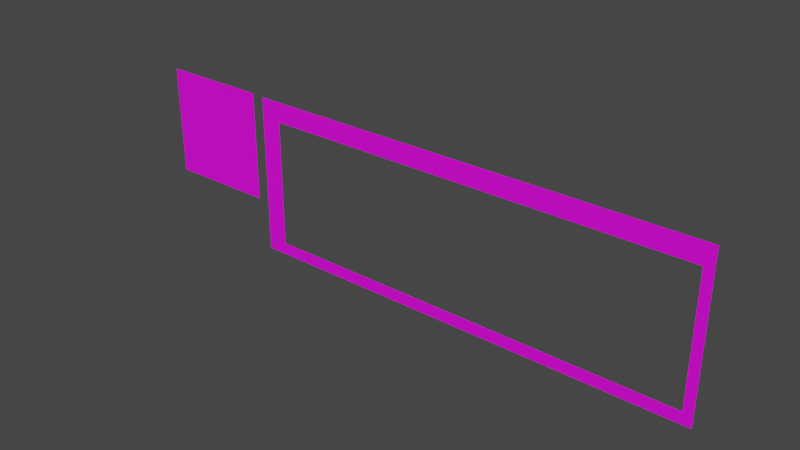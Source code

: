 # Source: Notepad_Blend.blend  (saved by Blender 2.93.21; exported with 4.5.12 LTS)
import bpy
from mathutils import Matrix  # noqa: F401  (used for matrix-valued properties, if any)

bpy.ops.wm.read_factory_settings(use_empty=True)
scene = bpy.context.scene
scene.name = 'Scene'

# ---- collections
col_collection = bpy.data.collections.new('Collection'); scene.collection.children.link(col_collection)

# ---- images (referenced by path relative to the original .blend; pixels are not part of the script)
import os
ASSET_DIR = os.environ.get("B2B_ASSET_DIR", "")  # directory of the original .blend (textures are referenced by path, not embedded)
HERE = os.path.dirname(os.path.abspath(__file__))  # packed textures are extracted next to this script under _unpacked/

def load_image(name, relpath, width, height, colorspace="sRGB"):
    """Load a texture the original file referenced (path relative to the .blend, or extracted next to this script)."""
    p = next((c for c in (os.path.join(HERE, relpath), os.path.join(ASSET_DIR, relpath)) if relpath and os.path.exists(c)), "")
    if p:
        img = bpy.data.images.load(p, check_existing=True)
        img.name = name
    else:  # same state as the original file: an image datablock whose file is absent (Cycles renders it pink)
        img = bpy.data.images.new(name, width, height)
        img.source = "FILE"
        img.filepath = "//" + (relpath or name)
    img.colorspace_settings.name = colorspace
    return img
img_nonsense_notepad_png = load_image('Nonsense Notepad.png', 'Nonsense Notepad.png', 1024, 1024, 'sRGB')

# ---- materials (node trees are filled in below, after node groups)
mat_material = bpy.data.materials.new('Material')
mat_material.use_transparent_shadow = False

# ---- material node trees
mat_material.use_nodes = True; mat_material.node_tree.nodes.clear()
_N = mat_material.node_tree.nodes; _L = mat_material.node_tree.links
n0 = _N.new('ShaderNodeBsdfPrincipled'); n0.name = 'Principled BSDF'; n0.location = (10, 300)
n0.distribution = 'GGX'
n0.subsurface_method = 'BURLEY'
n0.inputs[3].default_value = 1.45
n0.inputs[27].default_value = (0.0, 0.0, 0.0, 1.0)
n0.inputs[28].default_value = 1.0
n1 = _N.new('ShaderNodeOutputMaterial'); n1.name = 'Material Output'; n1.location = (300, 300)
n2 = _N.new('ShaderNodeTexImage'); n2.name = 'Image Texture'; n2.location = (-280, 280)
n2.image = img_nonsense_notepad_png
_L.new(n0.outputs[0], n1.inputs[0])
_L.new(n2.outputs[0], n0.inputs[0])
n1.is_active_output = True

# ---- world
world_world = bpy.data.worlds.new('World'); scene.world = world_world
world_world.use_nodes = True; world_world.node_tree.nodes.clear()
_N = world_world.node_tree.nodes; _L = world_world.node_tree.links
n0 = _N.new('ShaderNodeOutputWorld'); n0.name = 'World Output'; n0.location = (300, 300)
n1 = _N.new('ShaderNodeBackground'); n1.name = 'Background'; n1.location = (10, 300)
n1.inputs[0].default_value = (0.05088, 0.05088, 0.05088, 1.0)
_L.new(n1.outputs[0], n0.inputs[0])
n0.is_active_output = True
world_world.color = (0.05088, 0.05088, 0.05088)
world_world.use_sun_shadow = False
world_world.sun_shadow_jitter_overblur = 0.0

# ---- meshes
me_cube_001 = bpy.data.meshes.new('Cube.001')
me_cube_001.from_pydata([(-0.4985, -0.2838, 0.9013), (-0.3497, -0.2838, 0.9013), (-0.4985, -0.2838, 0.7525), (-0.3497, -0.2838, 0.7525), (-0.4985, -0.2839, 0.7525), (-0.4985, -0.2839, 0.9013), (-0.3497, -0.2839, 0.9013), (-0.3497, -0.2839, 0.7525), (-0.4985, -0.2839, 0.7525), (-0.4985, -0.2839, 0.9013), (-0.3497, -0.2839, 0.9013), (-0.3497, -0.2839, 0.7525), (-0.3254, -0.2863, 0.9052), (0.3273, -0.2863, 0.9052), (-0.3254, -0.2863, 0.678), (0.3273, -0.2863, 0.678), (-0.3254, -0.286, 0.678), (-0.3254, -0.286, 0.9052), (0.3273, -0.286, 0.9052), (0.3273, -0.286, 0.678), (-0.3254, -0.2863, 0.8814), (0.3273, -0.2863, 0.8814), (-0.3254, -0.286, 0.8814), (0.3273, -0.286, 0.8814), (0.3217, -0.2863, 0.9052), (0.3217, -0.2863, 0.678), (0.3217, -0.286, 0.9052), (0.3217, -0.286, 0.678), (0.3217, -0.286, 0.8814), (0.3217, -0.2863, 0.8814), (-0.3036, -0.2863, 0.678), (-0.3036, -0.286, 0.678), (-0.3036, -0.286, 0.8814), (-0.3036, -0.2863, 0.9052), (-0.3036, -0.286, 0.9052), (-0.3036, -0.2863, 0.8814), (0.3273, -0.2863, 0.6904), (0.3273, -0.286, 0.6904), (-0.3254, -0.2863, 0.6904), (-0.3254, -0.286, 0.6904), (0.3217, -0.286, 0.6904), (0.3217, -0.2863, 0.6904), (-0.3036, -0.2863, 0.6904), (-0.3036, -0.286, 0.6904), (-0.3254, -0.2863, 0.8719), (-0.3254, -0.286, 0.8719), (0.3217, -0.2863, 0.8719), (-0.3036, -0.2863, 0.8719), (0.3273, -0.2863, 0.8719), (0.3273, -0.286, 0.8719), (0.3217, -0.286, 0.8719), (-0.3036, -0.286, 0.8719), (0.3273, -0.2863, 0.6994), (0.3273, -0.286, 0.6994), (0.3217, -0.286, 0.6994), (-0.3036, -0.286, 0.6994), (-0.3254, -0.2863, 0.6994), (-0.3254, -0.286, 0.6994), (0.3217, -0.2863, 0.6994), (-0.3036, -0.2863, 0.6994), (-0.288, -0.2863, 0.9052), (-0.288, -0.286, 0.9052), (-0.288, -0.2863, 0.8814), (-0.288, -0.2863, 0.678), (-0.288, -0.286, 0.678), (-0.288, -0.286, 0.8814), (-0.288, -0.2863, 0.6904), (-0.288, -0.286, 0.6904), (0.3217, -0.2864, 0.8817), (-0.3036, -0.2864, 0.8817), (0.3064, -0.2863, 0.9052), (0.3064, -0.286, 0.9052), (0.3064, -0.2863, 0.8814), (0.3064, -0.2863, 0.6904), (-0.3036, -0.2864, 0.6906), (0.3217, -0.2864, 0.6906), (0.3064, -0.2863, 0.678), (0.3064, -0.286, 0.678), (0.3064, -0.286, 0.8814), (0.3064, -0.286, 0.6904), (0.3216, -0.2861, 0.8817), (-0.3037, -0.2861, 0.8817), (0.3216, -0.2861, 0.6906), (-0.3037, -0.2861, 0.6906), (0.3216, -0.2861, 0.8721), (-0.3037, -0.2861, 0.8721), (0.3216, -0.2861, 0.6997), (-0.3037, -0.2861, 0.6997), (-0.288, -0.2861, 0.8817), (-0.288, -0.2861, 0.6906), (0.3064, -0.2861, 0.8817), (0.3064, -0.2861, 0.6906), (-0.2958, -0.2861, 0.8817), (-0.2958, -0.2861, 0.6906), (-0.2958, -0.2861, 0.8721), (-0.2958, -0.2861, 0.6997), (0.3216, -0.2861, 0.6951), (-0.3037, -0.2861, 0.6951), (-0.288, -0.2861, 0.6951), (0.3064, -0.2861, 0.6951), (-0.2958, -0.2861, 0.6951), (0.3216, -0.2861, 0.8769), (-0.3037, -0.2861, 0.8769), (-0.288, -0.2861, 0.8769), (0.3064, -0.2861, 0.8769), (-0.2958, -0.2861, 0.8769), (0.314, -0.2861, 0.8817), (0.314, -0.2861, 0.6906), (0.314, -0.2861, 0.8721), (0.314, -0.2861, 0.6997), (0.314, -0.2861, 0.6951), (0.314, -0.2861, 0.8769), (0.3217, -0.2864, 0.8721), (-0.3036, -0.2864, 0.8721), (0.3217, -0.2864, 0.6997), (-0.3036, -0.2864, 0.6997), (-0.288, -0.2864, 0.8817), (-0.288, -0.2864, 0.6906), (0.3064, -0.2864, 0.8817), (0.3064, -0.2864, 0.6906), (-0.2958, -0.2864, 0.8817), (-0.2958, -0.2864, 0.6906), (-0.2958, -0.2864, 0.8721), (-0.2958, -0.2864, 0.6997), (0.3217, -0.2864, 0.6951), (-0.3036, -0.2864, 0.6951), (-0.288, -0.2864, 0.6951), (0.3064, -0.2864, 0.6951), (-0.2958, -0.2864, 0.6951), (0.3217, -0.2864, 0.8769), (-0.3036, -0.2864, 0.8769), (-0.288, -0.2864, 0.8769), (0.3064, -0.2864, 0.8769), (-0.2958, -0.2864, 0.8769), (0.3141, -0.2864, 0.8817), (0.3141, -0.2864, 0.6906), (0.3141, -0.2864, 0.8721), (0.3141, -0.2864, 0.6997), (0.3141, -0.2864, 0.6951), (0.3141, -0.2864, 0.8769), (-0.5025, -0.2838, 0.9053), (-0.3458, -0.2838, 0.9053), (-0.5025, -0.2838, 0.7485), (-0.3458, -0.2838, 0.7485), (-0.3497, -0.2838, 0.9053), (-0.3497, -0.2838, 0.7485), (-0.4985, -0.2838, 0.7485), (-0.4985, -0.2838, 0.9053), (-0.5025, -0.2838, 0.9013), (-0.3458, -0.2838, 0.9013), (-0.3497, -0.2839, 0.9013), (-0.4985, -0.2839, 0.9013), (-0.3458, -0.2838, 0.7525), (-0.5025, -0.2838, 0.7525), (-0.3497, -0.2839, 0.7525), (-0.4985, -0.2839, 0.7525), (-0.5025, -0.2838, 0.9053), (-0.3458, -0.2838, 0.9053), (-0.5025, -0.2838, 0.7485), (-0.3458, -0.2838, 0.7485), (-0.3497, -0.2838, 0.9053), (-0.3497, -0.2838, 0.7485), (-0.4985, -0.2838, 0.7485), (-0.4985, -0.2838, 0.9053), (-0.5025, -0.2838, 0.9013), (-0.3458, -0.2838, 0.9013), (-0.3497, -0.2838, 0.9013), (-0.4985, -0.2838, 0.9013), (-0.3458, -0.2838, 0.7525), (-0.5025, -0.2838, 0.7525), (-0.3497, -0.2838, 0.7525), (-0.4985, -0.2838, 0.7525), (-0.5025, -0.2839, 0.9053), (-0.3457, -0.2839, 0.7485), (-0.3497, -0.2839, 0.9053), (-0.3497, -0.2839, 0.7485), (-0.4985, -0.2839, 0.7485), (-0.4985, -0.2839, 0.9053), (-0.5025, -0.2839, 0.9013), (-0.3457, -0.2839, 0.9013), (-0.3497, -0.284, 0.9013), (-0.4985, -0.284, 0.9013), (-0.3457, -0.2839, 0.7525), (-0.5025, -0.2839, 0.7525), (-0.3497, -0.284, 0.7525), (-0.4985, -0.284, 0.7525), (-0.3457, -0.2839, 0.9053), (-0.5025, -0.2839, 0.7485), (-0.3497, -0.2839, 0.9053), (-0.4985, -0.2839, 0.7485), (-0.3457, -0.2839, 0.9013), (-0.3497, -0.2839, 0.9013), (-0.5025, -0.2839, 0.7525), (-0.4985, -0.2839, 0.7525), (-0.4985, -0.2839, 0.9013), (-0.3497, -0.2839, 0.9013), (-0.4985, -0.2839, 0.7525), (-0.3497, -0.2839, 0.7525)], [], [(0, 1, 3, 2), (5, 6, 10, 9), (3, 2, 4, 7), (0, 1, 6, 5), (1, 3, 7, 6), (2, 0, 5, 4), (6, 7, 11, 10), (4, 5, 9, 8), (7, 4, 8, 11), (41, 25, 15, 36), (40, 37, 19, 27), (30, 31, 16, 14), (24, 26, 18, 13), (36, 37, 19, 15), (20, 22, 17, 12), (44, 45, 22, 20), (13, 18, 23, 21), (26, 18, 23, 28), (24, 29, 21, 13), (70, 72, 29, 24), (71, 26, 28, 78), (70, 71, 26, 24), (15, 19, 27, 25), (79, 40, 27, 77), (73, 76, 25, 41), (38, 14, 30, 42), (39, 43, 31, 16), (12, 17, 34, 33), (17, 34, 32, 22), (12, 20, 35, 33), (63, 64, 31, 30), (57, 55, 43, 39), (56, 38, 42, 59), (128, 121, 117, 126), (14, 16, 39, 38), (52, 53, 37, 36), (54, 53, 37, 40), (58, 41, 36, 52), (29, 46, 48, 21), (28, 23, 49, 50), (21, 23, 49, 48), (125, 74, 121, 128), (20, 44, 47, 35), (22, 32, 51, 45), (56, 57, 45, 44), (38, 39, 57, 56), (46, 58, 52, 48), (50, 49, 53, 54), (48, 49, 53, 52), (130, 113, 122, 133), (44, 56, 59, 47), (45, 51, 55, 57), (139, 136, 112, 129), (138, 135, 75, 124), (136, 137, 114, 112), (76, 77, 64, 63), (42, 30, 63, 66), (43, 67, 64, 31), (33, 34, 61, 60), (34, 61, 65, 32), (33, 35, 62, 60), (25, 27, 77, 76), (113, 115, 123, 122), (126, 117, 119, 127), (66, 63, 76, 73), (67, 79, 77, 64), (60, 61, 71, 70), (61, 71, 78, 65), (60, 62, 72, 70), (110, 96, 82, 107), (111, 101, 84, 108), (108, 84, 86, 109), (100, 98, 89, 93), (98, 99, 91, 89), (97, 100, 93, 83), (102, 105, 94, 85), (85, 94, 95, 87), (87, 95, 100, 97), (109, 86, 96, 110), (81, 92, 105, 102), (88, 90, 104, 103), (92, 88, 103, 105), (106, 80, 101, 111), (90, 106, 111, 104), (99, 110, 107, 91), (115, 125, 128, 123), (137, 138, 124, 114), (69, 130, 133, 120), (116, 131, 132, 118), (120, 133, 131, 116), (134, 139, 129, 68), (118, 132, 139, 134), (127, 119, 135, 138), (154, 145, 143, 152), (155, 146, 145, 154), (153, 155, 146, 142), (140, 147, 151, 148), (147, 144, 150, 151), (144, 150, 149, 141), (148, 153, 155, 151), (150, 154, 152, 149), (170, 168, 159, 161), (171, 170, 161, 162), (169, 171, 162, 158), (156, 163, 167, 164), (163, 160, 166, 167), (160, 157, 165, 166), (164, 167, 171, 169), (166, 165, 168, 170), (184, 175, 173, 182), (185, 176, 175, 184), (172, 178, 181, 177), (177, 181, 180, 174), (178, 183, 185, 181), (180, 184, 182, 179), (192, 193, 189, 187), (188, 191, 190, 186), (194, 196, 197, 195)])
_uv = me_cube_001.uv_layers.new(name='UVMap')
_uv.uv.foreach_set('vector', [0.8842, 0.8554, 0.4689, 0.8554, 0.4689, 0.08515, 0.8842, 0.08515, 1.0, 1.0, 0.0, 1.0, 0.0, 1.0, 1.0, 1.0, 1.192e-07, 0.0, 1.0, 1.192e-07, 1.0, 1.192e-07, 1.192e-07, 0.0, 1.0, 1.0, 0.0, 1.0, 0.0, 1.0, 1.0, 1.0, 0.0, 1.0, 1.192e-07, 0.0, 1.192e-07, 0.0, 0.0, 1.0, 0.9515, 0.09026, 0.9515, 0.881, 0.9515, 0.881, 0.9515, 0.09026, 0.0, 1.0, 1.192e-07, 0.0, 1.192e-07, 0.0, 0.0, 1.0, 0.9515, 0.09026, 0.9515, 0.881, 0.9515, 0.881, 0.9515, 0.09026, 1.192e-07, 0.0, 1.0, 1.192e-07, 1.0, 1.192e-07, 1.192e-07, 0.0, 0.9914, 0.05433, 0.9914, -1.192e-07, 1.0, -1.192e-07, 1.0, 0.05433, 0.008629, 0.05433, 6.431e-08, 0.05433, 7.215e-08, -1.192e-07, 0.008629, -1.172e-07, 0.03335, 1.0, 0.03335, 1.0, 0.0, 1.0, 0.0, 1.0, 0.9914, 0.0, 0.9914, 0.0, 1.0, 0.0, 1.0, 0.0, 1.0, 0.9457, 1.0, 0.9457, 1.0, 1.0, 1.0, 1.0, 0.0, 0.1044, 0.0, 0.1044, 0.0, 0.0, 0.0, 0.0, 0.0, 0.1465, 0.0, 0.1465, 0.0, 0.1044, 0.0, 0.1044, 1.0, 0.0, 1.0, 0.0, 1.0, 0.1044, 1.0, 0.1044, 0.008628, 1.0, -7.215e-08, 1.0, -5.708e-08, 0.8956, 0.008628, 0.8956, 0.9914, 1.0, 0.9914, 0.8956, 1.0, 0.8956, 1.0, 1.0, 0.968, 1.0, 0.968, 0.8956, 0.9914, 0.8956, 0.9914, 1.0, 0.03198, 1.0, 0.008628, 1.0, 0.008628, 0.8956, 0.03198, 0.8956, 0.968, 0.0, 0.968, 0.0, 0.9914, 0.0, 0.9914, 0.0, 1.0, 1.0, 1.0, 1.0, 0.9914, 1.0, 0.9914, 1.0, 0.03198, 0.05433, 0.008629, 0.05433, 0.008629, -1.172e-07, 0.03198, -1.116e-07, 0.968, 0.05433, 0.968, -1.192e-07, 0.9914, -1.192e-07, 0.9914, 0.05433, -7.215e-08, 0.05433, -7.215e-08, 1.192e-07, 0.03335, 1.192e-07, 0.03335, 0.05433, 1.0, 0.05433, 0.9666, 0.05433, 0.9666, 1.113e-07, 1.0, 1.192e-07, 0.0, 0.0, 0.0, 0.0, 0.03335, 0.0, 0.03335, 0.0, 1.0, 1.0, 0.9666, 1.0, 0.9666, 0.8956, 1.0, 0.8956, 1.443e-07, 1.0, 1.443e-07, 0.8956, 0.03335, 0.8956, 0.03335, 1.0, 0.0573, 1.0, 0.0573, 1.0, 0.03335, 1.0, 0.03335, 1.0, 1.0, 0.09429, 0.9666, 0.09429, 0.9666, 0.05433, 1.0, 0.05433, -7.215e-08, 0.09429, -7.215e-08, 0.05433, 0.03335, 0.05433, 0.03335, 0.09429, 0.4211, 0.126, 0.4211, 0.1097, 0.4173, 0.1097, 0.4173, 0.126, 0.0, 1.0, 0.0, 1.0, 0.0, 0.9457, 0.0, 0.9457, 1.0, 0.9057, 1.0, 0.9057, 1.0, 0.9457, 1.0, 0.9457, 0.008629, 0.09429, 5.855e-08, 0.09429, 6.431e-08, 0.05433, 0.008629, 0.05433, 0.9914, 0.09429, 0.9914, 0.05433, 1.0, 0.05433, 1.0, 0.09429, 0.9914, 0.8956, 0.9914, 0.8535, 1.0, 0.8535, 1.0, 0.8956, 0.008628, 0.8956, -5.708e-08, 0.8956, -5.101e-08, 0.8535, 0.008628, 0.8535, 1.0, 0.1044, 1.0, 0.1044, 1.0, 0.1465, 1.0, 0.1465, 0.4249, 0.126, 0.4249, 0.1097, 0.4211, 0.1097, 0.4211, 0.126, 1.443e-07, 0.8956, 2.165e-07, 0.8535, 0.03335, 0.8535, 0.03335, 0.8956, 1.0, 0.8956, 0.9666, 0.8956, 0.9666, 0.8535, 1.0, 0.8535, 0.0, 0.9057, 0.0, 0.9057, 0.0, 0.1465, 0.0, 0.1465, 0.0, 0.9457, 0.0, 0.9457, 0.0, 0.9057, 0.0, 0.9057, 0.9914, 0.8535, 0.9914, 0.09429, 1.0, 0.09429, 1.0, 0.8535, 0.008628, 0.8535, -5.101e-08, 0.8535, 5.855e-08, 0.09429, 0.008629, 0.09429, 1.0, 0.1465, 1.0, 0.1465, 1.0, 0.9057, 1.0, 0.9057, 0.4249, 0.7796, 0.4249, 0.7624, 0.4211, 0.7624, 0.4211, 0.7796, 2.165e-07, 0.8535, -7.215e-08, 0.09429, 0.03335, 0.09429, 0.03335, 0.8535, 1.0, 0.8535, 0.9666, 0.8535, 0.9666, 0.09429, 1.0, 0.09429, 0.1245, 0.7796, 0.1245, 0.7624, 0.1208, 0.7624, 0.1208, 0.7796, 0.1245, 0.126, 0.1245, 0.1097, 0.1208, 0.1097, 0.1208, 0.126, 0.1245, 0.7624, 0.1245, 0.1423, 0.1208, 0.1423, 0.1208, 0.7624, 0.968, 1.0, 0.968, 1.0, 0.0573, 1.0, 0.0573, 1.0, 0.03335, 0.05433, 0.03335, 1.192e-07, 0.0573, 1.192e-07, 0.0573, 0.05433, 0.9666, 0.05433, 0.9427, 0.05433, 0.9427, 1.055e-07, 0.9666, 1.113e-07, 0.03335, 0.0, 0.03335, 0.0, 0.0573, 0.0, 0.0573, 0.0, 0.9666, 1.0, 0.9427, 1.0, 0.9427, 0.8956, 0.9666, 0.8956, 0.03335, 1.0, 0.03335, 0.8956, 0.0573, 0.8956, 0.0573, 1.0, 0.9914, 1.0, 0.9914, 1.0, 0.968, 1.0, 0.968, 1.0, 0.4249, 0.7624, 0.4249, 0.1423, 0.4211, 0.1423, 0.4211, 0.7624, 0.4173, 0.1173, 0.4173, 0.1112, 0.1282, 0.1112, 0.1282, 0.1173, 0.0573, 0.05433, 0.0573, 1.192e-07, 0.968, -1.192e-07, 0.968, 0.05433, 0.9427, 0.05433, 0.03198, 0.05433, 0.03198, -1.116e-07, 0.9427, 1.055e-07, 0.0573, 0.0, 0.0573, 0.0, 0.968, 0.0, 0.968, 0.0, 0.9427, 1.0, 0.03198, 1.0, 0.03198, 0.8956, 0.9427, 0.8956, 0.0573, 1.0, 0.0573, 0.8956, 0.968, 0.8956, 0.968, 1.0, 0.1245, 0.126, 0.1208, 0.126, 0.1208, 0.1097, 0.1245, 0.1097, 0.1245, 0.7796, 0.1208, 0.7796, 0.1208, 0.7624, 0.1245, 0.7624, 0.1245, 0.7624, 0.1208, 0.7624, 0.1208, 0.1423, 0.1245, 0.1423, 0.4211, 0.126, 0.4173, 0.126, 0.4173, 0.1097, 0.4211, 0.1097, 0.4173, 0.1173, 0.1282, 0.1173, 0.1282, 0.1112, 0.4173, 0.1112, 0.4249, 0.126, 0.4211, 0.126, 0.4211, 0.1097, 0.4249, 0.1097, 0.4249, 0.7796, 0.4211, 0.7796, 0.4211, 0.7624, 0.4249, 0.7624, 0.4249, 0.7624, 0.4211, 0.7624, 0.4211, 0.1423, 0.4249, 0.1423, 0.4249, 0.1423, 0.4211, 0.1423, 0.4211, 0.126, 0.4249, 0.126, 0.1245, 0.1423, 0.1208, 0.1423, 0.1208, 0.126, 0.1245, 0.126, 0.4249, 0.7968, 0.4211, 0.7968, 0.4211, 0.7796, 0.4249, 0.7796, 0.4173, 0.7968, 0.1282, 0.7968, 0.1282, 0.7796, 0.4173, 0.7796, 0.4211, 0.7968, 0.4173, 0.7968, 0.4173, 0.7796, 0.4211, 0.7796, 0.1245, 0.7968, 0.1208, 0.7968, 0.1208, 0.7796, 0.1245, 0.7796, 0.1282, 0.7968, 0.1245, 0.7968, 0.1245, 0.7796, 0.1282, 0.7796, 0.1282, 0.126, 0.1245, 0.126, 0.1245, 0.1097, 0.1282, 0.1097, 0.4249, 0.1423, 0.4249, 0.126, 0.4211, 0.126, 0.4211, 0.1423, 0.1245, 0.1423, 0.1245, 0.126, 0.1208, 0.126, 0.1208, 0.1423, 0.4249, 0.7968, 0.4249, 0.7796, 0.4211, 0.7796, 0.4211, 0.7968, 0.4173, 0.7968, 0.4173, 0.7796, 0.1282, 0.7796, 0.1282, 0.7968, 0.4211, 0.7968, 0.4211, 0.7796, 0.4173, 0.7796, 0.4173, 0.7968, 0.1245, 0.7968, 0.1245, 0.7796, 0.1208, 0.7796, 0.1208, 0.7968, 0.1282, 0.7968, 0.1282, 0.7796, 0.1245, 0.7796, 0.1245, 0.7968, 0.1282, 0.126, 0.1282, 0.1097, 0.1245, 0.1097, 0.1245, 0.126, 0.1505, 0.2249, 0.1505, 0.212, 0.1438, 0.212, 0.1438, 0.2249, 0.4003, 0.2249, 0.4003, 0.212, 0.1505, 0.212, 0.1505, 0.2249, 0.407, 0.2249, 0.4003, 0.2249, 0.4003, 0.212, 0.407, 0.212, 0.407, 0.7169, 0.4003, 0.7169, 0.4003, 0.704, 0.407, 0.704, 0.4003, 0.7169, 0.1505, 0.7169, 0.1505, 0.704, 0.4003, 0.704, 0.1505, 0.7169, 0.1505, 0.704, 0.1438, 0.704, 0.1438, 0.7169, 0.407, 0.704, 0.407, 0.2249, 0.4003, 0.2249, 0.4003, 0.704, 0.1505, 0.704, 0.1505, 0.2249, 0.1438, 0.2249, 0.1438, 0.704, 0.1505, 0.2249, 0.1438, 0.2249, 0.1438, 0.212, 0.1505, 0.212, 0.4003, 0.2249, 0.1505, 0.2249, 0.1505, 0.212, 0.4003, 0.212, 0.407, 0.2249, 0.4003, 0.2249, 0.4003, 0.212, 0.407, 0.212, 0.407, 0.7169, 0.4003, 0.7169, 0.4003, 0.704, 0.407, 0.704, 0.4003, 0.7169, 0.1505, 0.7169, 0.1505, 0.704, 0.4003, 0.704, 0.1505, 0.7169, 0.1438, 0.7169, 0.1438, 0.704, 0.1505, 0.704, 0.407, 0.704, 0.4003, 0.704, 0.4003, 0.2249, 0.407, 0.2249, 0.1505, 0.704, 0.1438, 0.704, 0.1438, 0.2249, 0.1505, 0.2249, 0.1505, 0.2249, 0.1505, 0.212, 0.1438, 0.212, 0.1438, 0.2249, 0.4003, 0.2249, 0.4003, 0.212, 0.1505, 0.212, 0.1505, 0.2249, 0.407, 0.7169, 0.407, 0.704, 0.4003, 0.704, 0.4003, 0.7169, 0.4003, 0.7169, 0.4003, 0.704, 0.1505, 0.704, 0.1505, 0.7169, 0.407, 0.704, 0.407, 0.2249, 0.4003, 0.2249, 0.4003, 0.704, 0.1505, 0.704, 0.1505, 0.2249, 0.1438, 0.2249, 0.1438, 0.704, 0.407, 0.2249, 0.4003, 0.2249, 0.4003, 0.212, 0.407, 0.212, 0.1505, 0.7169, 0.1505, 0.704, 0.1438, 0.704, 0.1438, 0.7169, 0.4689, 0.8554, 0.4689, 0.08515, 0.8842, 0.08515, 0.8842, 0.8554])
me_cube_001.materials.append(mat_material)
me_cube_001.use_remesh_fix_poles = True
me_cube_001.use_remesh_preserve_attributes = False
me_cube_001.use_mirror_x = True
me_cube_001.use_mirror_y = True
me_cube_001.use_mirror_z = True
me_cube_001.update()
me_cube_001.normals_split_custom_set([tuple(v) for v in zip(*[iter([0.0, 1.0, 0.0, 0.0, 1.0, 0.0, 0.0, 1.0, 0.0, 0.0, 1.0, 0.0, 0.0, 0.0, -1.0, 0.0, 0.0, -1.0, 0.0, 0.0, -1.0, 0.0, 0.0, -1.0, 0.0, 0.0, 1.0, 0.0, 0.0, 1.0, 0.0, 0.0, 1.0, 0.0, 0.0, 1.0, 0.0, 0.0, -1.0, 0.0, 0.0, -1.0, 0.0, 0.0, -1.0, 0.0, 0.0, -1.0, -1.0, 0.0, 2.003e-07, -1.0, 0.0, 2.003e-07, -1.0, 0.0, 2.003e-07, -1.0, 0.0, 2.003e-07, 1.0, 0.0, -2.003e-07, 1.0, 0.0, -2.003e-07, 1.0, 0.0, -2.003e-07, 1.0, 0.0, -2.003e-07, -1.0, 0.0, 2.003e-07, -1.0, 0.0, 2.003e-07, -1.0, 0.0, 2.003e-07, -1.0, 0.0, 2.003e-07, 1.0, 0.0, -2.003e-07, 1.0, 0.0, -2.003e-07, 1.0, 0.0, -2.003e-07, 1.0, 0.0, -2.003e-07, 0.0, 0.0, 1.0, 0.0, 0.0, 1.0, 0.0, 0.0, 1.0, 0.0, 0.0, 1.0, 0.0, -1.0, 0.0, 0.0, -1.0, 0.0, 0.0, -1.0, 0.0, 0.0, -1.0, 0.0, 0.0, 1.0, 0.0, 0.0, 1.0, 0.0, 0.0, 1.0, 0.0, 0.0, 1.0, 0.0, 0.0, 0.0, 1.0, 0.0, 0.0, 1.0, 0.0, 0.0, 1.0, 0.0, 0.0, 1.0, 0.0, 9.283e-05, -1.0, 0.0, 9.283e-05, -1.0, 0.0, 9.283e-05, -1.0, 0.0, 9.283e-05, -1.0, -1.0, 0.0, 0.0, -1.0, 0.0, 0.0, -1.0, 0.0, 0.0, -1.0, 0.0, 0.0, 1.0, 0.0, 1.256e-06, 1.0, 0.0, 1.256e-06, 1.0, 0.0, 1.256e-06, 1.0, 0.0, 1.256e-06, 1.0, 0.0, 0.0, 1.0, 0.0, 0.0, 1.0, 0.0, 0.0, 1.0, 0.0, 0.0, -1.0, 0.0, -1.256e-06, -1.0, 0.0, -1.256e-06, -1.0, 0.0, -1.256e-06, -1.0, 0.0, -1.256e-06, 0.0, 1.0, 0.0, 0.0, 1.0, 0.0, 0.0, 1.0, 0.0, 0.0, 1.0, 0.0, 0.0, -1.0, -2.623e-07, 0.0, -1.0, -2.623e-07, 0.0, -1.0, -2.623e-07, 0.0, -1.0, -2.623e-07, 0.0, -1.0, -4.189e-07, 0.0, -1.0, -4.189e-07, 0.0, -1.0, -4.189e-07, 0.0, -1.0, -4.189e-07, 0.0, 1.0, 0.0, 0.0, 1.0, 0.0, 0.0, 1.0, 0.0, 0.0, 1.0, 0.0, 0.0, 9.283e-05, -1.0, 0.0, 9.283e-05, -1.0, 0.0, 9.283e-05, -1.0, 0.0, 9.283e-05, -1.0, 0.0, 0.0, 1.0, 0.0, 0.0, 1.0, 0.0, 0.0, 1.0, 0.0, 0.0, 1.0, 0.0, 1.0, 0.0, 0.0, 1.0, 0.0, 0.0, 1.0, 0.0, 0.0, 1.0, 0.0, 0.0, -1.0, 0.0, 0.0, -1.0, 0.0, 0.0, -1.0, 0.0, 0.0, -1.0, 0.0, 0.0, -1.0, 0.0, 0.0, -1.0, 0.0, 0.0, -1.0, 0.0, 0.0, -1.0, 0.0, 0.0, 1.0, 0.0, 0.0, 1.0, 0.0, 0.0, 1.0, 0.0, 0.0, 1.0, 0.0, 0.0, 0.0, -1.0, 0.0, 0.0, -1.0, 0.0, 0.0, -1.0, 0.0, 0.0, -1.0, 0.0, 1.0, 0.0, 0.0, 1.0, 0.0, 0.0, 1.0, 0.0, 0.0, 1.0, 0.0, 0.0, -1.0, -2.933e-07, 0.0, -1.0, -2.933e-07, 0.0, -1.0, -2.933e-07, 0.0, -1.0, -2.933e-07, 0.0, 0.0, 1.0, 0.0, 0.0, 1.0, 0.0, 0.0, 1.0, 0.0, 0.0, 1.0, 0.0, 1.0, 0.0, 0.0, 1.0, 0.0, 0.0, 1.0, 0.0, 0.0, 1.0, 0.0, 0.0, -1.0, -5.48e-06, 0.0, -1.0, -5.48e-06, 0.0, -1.0, -5.48e-06, 0.0, -1.0, -5.48e-06, 0.0, -1.0, 2.206e-06, 0.0, -1.0, 2.206e-06, 0.0, -1.0, 2.206e-06, 0.0, -1.0, 2.206e-06, 1.0, 0.0, 0.0, 1.0, 0.0, 0.0, 1.0, 0.0, 0.0, 1.0, 0.0, 0.0, -1.0, 0.0, -3.283e-06, -1.0, 0.0, -3.283e-06, -1.0, 0.0, -3.283e-06, -1.0, 0.0, -3.283e-06, 0.0, 1.0, 0.0, 0.0, 1.0, 0.0, 0.0, 1.0, 0.0, 0.0, 1.0, 0.0, 0.0, -1.0, -2.963e-06, 0.0, -1.0, -2.963e-06, 0.0, -1.0, -2.963e-06, 0.0, -1.0, -2.963e-06, 0.0, -1.0, 0.0, 0.0, -1.0, 0.0, 0.0, -1.0, 0.0, 0.0, -1.0, 0.0, 0.0, 1.0, 0.0, 0.0, 1.0, 0.0, 0.0, 1.0, 0.0, 0.0, 1.0, 0.0, -1.0, 0.0, 0.0, -1.0, 0.0, 0.0, -1.0, 0.0, 0.0, -1.0, 0.0, 0.0, 0.0, -1.0, 2.206e-06, 0.0, -1.0, 2.206e-06, 0.0, -1.0, 2.206e-06, 0.0, -1.0, 2.206e-06, 0.0, -1.0, 0.0, 0.0, -1.0, 0.0, 0.0, -1.0, 0.0, 0.0, -1.0, 0.0, 0.0, 1.0, 0.0, 0.0, 1.0, 0.0, 0.0, 1.0, 0.0, 0.0, 1.0, 0.0, 1.0, 0.0, 0.0, 1.0, 0.0, 0.0, 1.0, 0.0, 0.0, 1.0, 0.0, 0.0, 1.0, 0.0, 3.283e-06, 1.0, 0.0, 3.283e-06, 1.0, 0.0, 3.283e-06, 1.0, 0.0, 3.283e-06, 0.0, -1.0, 0.0, 0.0, -1.0, 0.0, 0.0, -1.0, 0.0, 0.0, -1.0, 0.0, 0.0, 1.0, 0.0, 0.0, 1.0, 0.0, 0.0, 1.0, 0.0, 0.0, 1.0, 0.0, -1.0, 0.0, 0.0, -1.0, 0.0, 0.0, -1.0, 0.0, 0.0, -1.0, 0.0, 0.0, 0.0, -1.0, 0.0, 0.0, -1.0, 0.0, 0.0, -1.0, 0.0, 0.0, -1.0, 0.0, 0.0, -1.0, 4.035e-08, 0.0, -1.0, 4.035e-08, 0.0, -1.0, 4.035e-08, 0.0, -1.0, 4.035e-08, 0.0, 1.0, 1.24e-07, 0.0, 1.0, 1.24e-07, 0.0, 1.0, 1.24e-07, 0.0, 1.0, 1.24e-07, 0.0, -1.0, 0.0, 0.0, -1.0, 0.0, 0.0, -1.0, 0.0, 0.0, -1.0, 0.0, 0.0, -1.0, 2.262e-06, 0.0, -1.0, 2.262e-06, 0.0, -1.0, 2.262e-06, 0.0, -1.0, 2.262e-06, 0.0, -1.0, 0.0, 0.0, -1.0, 0.0, 0.0, -1.0, 0.0, 0.0, -1.0, 0.0, 0.0, 0.0, 1.0, 0.0, 0.0, 1.0, 0.0, 0.0, 1.0, 0.0, 0.0, 1.0, 0.0, -1.0, 0.0, 0.0, -1.0, 0.0, 0.0, -1.0, 0.0, 0.0, -1.0, 0.0, 0.0, 1.0, 0.0, 0.0, 1.0, 0.0, 0.0, 1.0, 0.0, 0.0, 1.0, 0.0, 0.0, 0.0, -1.0, 0.0, 0.0, -1.0, 0.0, 0.0, -1.0, 0.0, 0.0, -1.0, 0.0, 1.0, 0.0, 0.0, 1.0, 0.0, 0.0, 1.0, 0.0, 0.0, 1.0, 0.0, 0.0, -1.0, -4.084e-07, 0.0, -1.0, -4.084e-07, 0.0, -1.0, -4.084e-07, 0.0, -1.0, -4.084e-07, 0.0, 0.0, 1.0, 0.0, 0.0, 1.0, 0.0, 0.0, 1.0, 0.0, 0.0, 1.0, 0.0, -1.0, 5.664e-08, 0.0, -1.0, 5.664e-08, 0.0, -1.0, 5.664e-08, 0.0, -1.0, 5.664e-08, 0.0, -1.0, 2.359e-06, 0.0, -1.0, 2.359e-06, 0.0, -1.0, 2.359e-06, 0.0, -1.0, 2.359e-06, 0.0, -1.0, 0.0, 0.0, -1.0, 0.0, 0.0, -1.0, 0.0, 0.0, -1.0, 0.0, 0.0, 1.0, 0.0, 0.0, 1.0, 0.0, 0.0, 1.0, 0.0, 0.0, 1.0, 0.0, 0.0, 0.0, -1.0, 0.0, 0.0, -1.0, 0.0, 0.0, -1.0, 0.0, 0.0, -1.0, 0.0, 1.0, 0.0, 0.0, 1.0, 0.0, 0.0, 1.0, 0.0, 0.0, 1.0, 0.0, 0.0, -1.0, 4.516e-07, 0.0, -1.0, 4.516e-07, 0.0, -1.0, 4.516e-07, 0.0, -1.0, 4.516e-07, 0.0, 1.0, 0.0, 0.0, 1.0, 0.0, 0.0, 1.0, 0.0, 0.0, 1.0, 0.0, 0.0, 1.0, 0.0, 0.0, 1.0, 0.0, 0.0, 1.0, 0.0, 0.0, 1.0, 0.0, 0.0, 1.0, 0.0, 0.0, 1.0, 0.0, 0.0, 1.0, 0.0, 0.0, 1.0, 0.0, 0.0, 1.0, 0.0, 0.0, 1.0, 0.0, 0.0, 1.0, 0.0, 0.0, 1.0, 0.0, 0.0, 1.0, 0.0, 0.0, 1.0, 0.0, 0.0, 1.0, 0.0, 0.0, 1.0, 0.0, 0.0, 1.0, 0.0, 0.0, 1.0, 0.0, 0.0, 1.0, 0.0, 0.0, 1.0, 0.0, 0.0, 1.0, 0.0, 0.0, 1.0, 0.0, 0.0, 1.0, 0.0, 0.0, 1.0, 0.0, 0.0, 1.0, 0.0, 0.0, 1.0, 0.0, 0.0, 1.0, 0.0, 0.0, 1.0, 0.0, 0.0, 1.0, 0.0, 0.0, 1.0, 0.0, 0.0, 1.0, 0.0, 0.0, 1.0, 0.0, 0.0, 1.0, 0.0, 0.0, 1.0, 0.0, 0.0, 1.0, 0.0, 0.0, 1.0, 0.0, 0.0, 1.0, 0.0, 0.0, 1.0, 0.0, 0.0, 1.0, 0.0, 0.0, 1.0, 0.0, 0.0, 1.0, 0.0, 0.0, 1.0, 0.0, 0.0, 1.0, 0.0, 0.0, 1.0, 0.0, 0.0, 1.0, 0.0, 0.0, 1.0, 0.0, 0.0, 1.0, 0.0, 0.0, 1.0, 0.0, 0.0, 1.0, 0.0, 0.0, 1.0, 0.0, 0.0, 1.0, 0.0, 0.0, 1.0, 0.0, 0.0, 1.0, 0.0, 0.0, 1.0, 0.0, 0.0, 1.0, 0.0, 0.0, 1.0, 0.0, 0.0, 1.0, 0.0, 0.0, 1.0, 0.0, 0.0, 1.0, 0.0, 0.0, 1.0, 0.0, 0.0, -1.0, 0.0, 0.0, -1.0, 0.0, 0.0, -1.0, 0.0, 0.0, -1.0, 0.0, 0.0, -1.0, 0.0, 0.0, -1.0, 0.0, 0.0, -1.0, 0.0, 0.0, -1.0, 0.0, 0.0, -1.0, 0.0, 0.0, -1.0, 0.0, 0.0, -1.0, 0.0, 0.0, -1.0, 0.0, 0.0, -1.0, 0.0, 0.0, -1.0, 0.0, 0.0, -1.0, 0.0, 0.0, -1.0, 0.0, 0.0, -1.0, 0.0, 0.0, -1.0, 0.0, 0.0, -1.0, 0.0, 0.0, -1.0, 0.0, 0.0, -1.0, 0.0, 0.0, -1.0, 0.0, 0.0, -1.0, 0.0, 0.0, -1.0, 0.0, 0.0, -1.0, 0.0, 0.0, -1.0, 0.0, 0.0, -1.0, 0.0, 0.0, -1.0, 0.0, 0.0, -1.0, 2.262e-06, 0.0, -1.0, 2.262e-06, 0.0, -1.0, 2.262e-06, 0.0, -1.0, 2.262e-06, 0.01094, -0.9999, -0.01089, 0.01094, -0.9999, -0.01089, 0.01094, -0.9999, -0.01089, 0.01094, -0.9999, -0.01089, 0.0, -0.9998, -0.02179, 0.0, -0.9998, -0.02179, 0.0, -0.9998, -0.02179, 0.0, -0.9998, -0.02179, 0.01089, 0.9999, 0.01089, 0.01089, 0.9999, 0.01089, 0.01089, 0.9999, 0.01089, 0.01089, 0.9999, 0.01089, 0.01089, 0.9999, -0.01087, 0.01089, 0.9999, -0.01087, 0.01089, 0.9999, -0.01087, 0.01089, 0.9999, -0.01087, 0.0, 0.9998, -0.02174, 0.0, 0.9998, -0.02174, 0.0, 0.9998, -0.02174, 0.0, 0.9998, -0.02174, 0.01094, -0.9999, 0.01087, 0.01094, -0.9999, 0.01087, 0.01094, -0.9999, 0.01087, 0.01094, -0.9999, 0.01087, -0.02178, -0.9998, 0.0, -0.02178, -0.9998, 0.0, -0.02178, -0.9998, 0.0, -0.02178, -0.9998, 0.0, 0.02187, -0.9998, 0.0, 0.02187, -0.9998, 0.0, 0.02187, -0.9998, 0.0, 0.02187, -0.9998, 0.0, 0.0, 1.0, 0.0, 0.0, 1.0, 0.0, 0.0, 1.0, 0.0, 0.0, 1.0, 0.0, 0.0, 1.0, 0.0, 0.0, 1.0, 0.0, 0.0, 1.0, 0.0, 0.0, 1.0, 0.0, 0.0, 1.0, 0.0, 0.0, 1.0, 0.0, 0.0, 1.0, 0.0, 0.0, 1.0, 0.0, 0.0, 1.0, 0.0, 0.0, 1.0, 0.0, 0.0, 1.0, 0.0, 0.0, 1.0, 0.0, 0.0, 1.0, 0.0, 0.0, 1.0, 0.0, 0.0, 1.0, 0.0, 0.0, 1.0, 0.0, 0.0, 1.0, 0.0, 0.0, 1.0, 0.0, 0.0, 1.0, 0.0, 0.0, 1.0, 0.0, 0.0, 1.0, 0.0, 0.0, 1.0, 0.0, 0.0, 1.0, 0.0, 0.0, 1.0, 0.0, 0.0, 1.0, 0.0, 0.0, 1.0, 0.0, 0.0, 1.0, 0.0, 0.0, 1.0, 0.0, 0.01093, -0.9999, -0.01089, 0.01093, -0.9999, -0.01089, 0.01093, -0.9999, -0.01089, 0.01093, -0.9999, -0.01089, 0.0, -0.9998, -0.02177, 0.0, -0.9998, -0.02177, 0.0, -0.9998, -0.02177, 0.0, -0.9998, -0.02177, -0.01089, -0.9999, 0.01087, -0.01089, -0.9999, 0.01087, -0.01089, -0.9999, 0.01087, -0.01089, -0.9999, 0.01087, 0.0, -0.9998, 0.02173, 0.0, -0.9998, 0.02173, 0.0, -0.9998, 0.02173, 0.0, -0.9998, 0.02173, -0.02177, -0.9998, 0.0, -0.02177, -0.9998, 0.0, -0.02177, -0.9998, 0.0, -0.02177, -0.9998, 0.0, 0.02186, -0.9998, 0.0, 0.02186, -0.9998, 0.0, 0.02186, -0.9998, 0.0, 0.02186, -0.9998, 0.0, 0.0, 1.0, 0.0, 0.0, 1.0, 0.0, 0.0, 1.0, 0.0, 0.0, 1.0, 0.0, 0.0, -1.0, 0.0, 0.0, -1.0, 0.0, 0.0, -1.0, 0.0, 0.0, -1.0, 0.0, 0.0, -1.0, 0.0, 0.0, -1.0, 0.0, 0.0, -1.0, 0.0, 0.0, -1.0, 0.0])] * 3)])

# ---- objects
ob_windows_notepad = bpy.data.objects.new('Windows Notepad', me_cube_001)

# ---- transforms, parenting, visibility, modifiers, constraints
ob_windows_notepad.location = (0.0, 0.0, 0.0)
ob_windows_notepad.color = (0.8, 0.8, 0.8, 1.0)
ob_windows_notepad.use_mesh_mirror_x = True
ob_windows_notepad.use_mesh_mirror_y = True
ob_windows_notepad.use_mesh_mirror_z = True

# ---- collection membership
col_collection.objects.link(ob_windows_notepad)

# ---- scene / render settings (as saved in the file)
scene.frame_start = 1; scene.frame_end = 250; scene.frame_set(0)
scene.render.engine = 'BLENDER_EEVEE_NEXT'
scene.cycles.use_denoising = False
scene.cycles.samples = 128
scene.cycles.sampling_pattern = 'TABULATED_SOBOL'
scene.cycles.use_adaptive_sampling = False
scene.cycles.use_light_tree = False
scene.view_settings.view_transform = 'Filmic'
bpy.context.view_layer.update()

# ---- added for rendering (the .blend has no active camera and no usable light): camera, sun
cam_auto = bpy.data.cameras.new('AutoCamera')
cam_auto.lens = 50.0
cam_auto.sensor_width = 36.0
cam_auto.clip_end = 1000.0
ob_auto_camera = bpy.data.objects.new('AutoCamera', cam_auto)
scene.collection.objects.link(ob_auto_camera)
ob_auto_camera.location = (0.708431, -1.24034, 1.42847)
ob_auto_camera.rotation_euler = (1.09748, -7.21219e-08, 0.694738)
scene.camera = ob_auto_camera
light_auto_sun = bpy.data.lights.new('AutoSun', 'SUN')
light_auto_sun.energy = 3.0
light_auto_sun.angle = 0.0523599
ob_auto_sun = bpy.data.objects.new('AutoSun', light_auto_sun)
scene.collection.objects.link(ob_auto_sun)
ob_auto_sun.rotation_euler = (0.872665, 0.174533, 0.523599)
bpy.context.view_layer.update()
